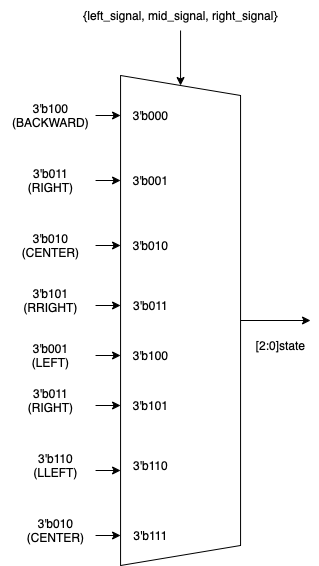

The diagram above was exported from draw.io. Its source (the exported page's mxGraphModel, read from the mxfile embedded in the PNG):
<mxGraphModel dx="946" dy="645" grid="1" gridSize="10" guides="1" tooltips="1" connect="1" arrows="1" fold="1" page="1" pageScale="1" pageWidth="827" pageHeight="1169" math="0" shadow="0">
  <root>
    <mxCell id="0" />
    <mxCell id="1" parent="0" />
    <mxCell id="0cZoDFfdKuwAzjxL4Tr3-37" style="edgeStyle=orthogonalEdgeStyle;rounded=0;orthogonalLoop=1;jettySize=auto;html=1;" edge="1" parent="1" source="0cZoDFfdKuwAzjxL4Tr3-1">
      <mxGeometry relative="1" as="geometry">
        <mxPoint x="390" y="365" as="targetPoint" />
      </mxGeometry>
    </mxCell>
    <mxCell id="0cZoDFfdKuwAzjxL4Tr3-1" value="" style="shape=trapezoid;perimeter=trapezoidPerimeter;whiteSpace=wrap;html=1;fixedSize=1;fillColor=default;direction=south;" vertex="1" parent="1">
      <mxGeometry x="200.06" y="120" width="120" height="490" as="geometry" />
    </mxCell>
    <mxCell id="0cZoDFfdKuwAzjxL4Tr3-2" value="3'b000" style="text;html=1;align=center;verticalAlign=middle;resizable=0;points=[];autosize=1;strokeColor=none;fillColor=none;" vertex="1" parent="1">
      <mxGeometry x="200.06" y="145" width="60" height="30" as="geometry" />
    </mxCell>
    <mxCell id="0cZoDFfdKuwAzjxL4Tr3-3" value="3'b001" style="text;html=1;align=center;verticalAlign=middle;resizable=0;points=[];autosize=1;strokeColor=none;fillColor=none;" vertex="1" parent="1">
      <mxGeometry x="200.06" y="210" width="60" height="30" as="geometry" />
    </mxCell>
    <mxCell id="0cZoDFfdKuwAzjxL4Tr3-4" value="3'b010" style="text;html=1;align=center;verticalAlign=middle;resizable=0;points=[];autosize=1;strokeColor=none;fillColor=none;" vertex="1" parent="1">
      <mxGeometry x="200.06" y="275" width="60" height="30" as="geometry" />
    </mxCell>
    <mxCell id="0cZoDFfdKuwAzjxL4Tr3-5" value="3'b011" style="text;html=1;align=center;verticalAlign=middle;resizable=0;points=[];autosize=1;strokeColor=none;fillColor=none;" vertex="1" parent="1">
      <mxGeometry x="200.06" y="335" width="60" height="30" as="geometry" />
    </mxCell>
    <mxCell id="0cZoDFfdKuwAzjxL4Tr3-6" value="3'b100" style="text;html=1;align=center;verticalAlign=middle;resizable=0;points=[];autosize=1;strokeColor=none;fillColor=none;" vertex="1" parent="1">
      <mxGeometry x="200.06" y="385" width="60" height="30" as="geometry" />
    </mxCell>
    <mxCell id="0cZoDFfdKuwAzjxL4Tr3-7" value="3'b101" style="text;html=1;align=center;verticalAlign=middle;resizable=0;points=[];autosize=1;strokeColor=none;fillColor=none;" vertex="1" parent="1">
      <mxGeometry x="200.06" y="435" width="60" height="30" as="geometry" />
    </mxCell>
    <mxCell id="0cZoDFfdKuwAzjxL4Tr3-8" value="3'b110" style="text;html=1;align=center;verticalAlign=middle;resizable=0;points=[];autosize=1;strokeColor=none;fillColor=none;" vertex="1" parent="1">
      <mxGeometry x="200.06" y="495" width="60" height="30" as="geometry" />
    </mxCell>
    <mxCell id="0cZoDFfdKuwAzjxL4Tr3-9" value="3'b111" style="text;html=1;align=center;verticalAlign=middle;resizable=0;points=[];autosize=1;strokeColor=none;fillColor=none;" vertex="1" parent="1">
      <mxGeometry x="200.06" y="565" width="60" height="30" as="geometry" />
    </mxCell>
    <mxCell id="0cZoDFfdKuwAzjxL4Tr3-10" style="edgeStyle=orthogonalEdgeStyle;rounded=0;orthogonalLoop=1;jettySize=auto;html=1;entryX=0;entryY=0.5;entryDx=0;entryDy=0;entryPerimeter=0;" edge="1" parent="1" target="0cZoDFfdKuwAzjxL4Tr3-2">
      <mxGeometry relative="1" as="geometry">
        <mxPoint x="175.05999999999995" y="160" as="sourcePoint" />
      </mxGeometry>
    </mxCell>
    <mxCell id="0cZoDFfdKuwAzjxL4Tr3-12" style="edgeStyle=orthogonalEdgeStyle;rounded=0;orthogonalLoop=1;jettySize=auto;html=1;" edge="1" parent="1" target="0cZoDFfdKuwAzjxL4Tr3-3">
      <mxGeometry relative="1" as="geometry">
        <mxPoint x="175.05999999999995" y="225" as="sourcePoint" />
      </mxGeometry>
    </mxCell>
    <mxCell id="0cZoDFfdKuwAzjxL4Tr3-14" style="edgeStyle=orthogonalEdgeStyle;rounded=0;orthogonalLoop=1;jettySize=auto;html=1;entryX=0.125;entryY=0.5;entryDx=0;entryDy=0;entryPerimeter=0;" edge="1" parent="1">
      <mxGeometry relative="1" as="geometry">
        <mxPoint x="200.05999999999995" y="579.9999999999998" as="targetPoint" />
        <mxPoint x="175.05999999999995" y="580" as="sourcePoint" />
      </mxGeometry>
    </mxCell>
    <mxCell id="0cZoDFfdKuwAzjxL4Tr3-16" style="edgeStyle=orthogonalEdgeStyle;rounded=0;orthogonalLoop=1;jettySize=auto;html=1;" edge="1" parent="1">
      <mxGeometry relative="1" as="geometry">
        <mxPoint x="200.05999999999995" y="290" as="targetPoint" />
        <mxPoint x="175.05999999999995" y="290" as="sourcePoint" />
      </mxGeometry>
    </mxCell>
    <mxCell id="0cZoDFfdKuwAzjxL4Tr3-18" style="edgeStyle=orthogonalEdgeStyle;rounded=0;orthogonalLoop=1;jettySize=auto;html=1;" edge="1" parent="1">
      <mxGeometry relative="1" as="geometry">
        <mxPoint x="200.05999999999995" y="350" as="targetPoint" />
        <mxPoint x="175.05999999999995" y="350" as="sourcePoint" />
      </mxGeometry>
    </mxCell>
    <mxCell id="0cZoDFfdKuwAzjxL4Tr3-20" style="edgeStyle=orthogonalEdgeStyle;rounded=0;orthogonalLoop=1;jettySize=auto;html=1;" edge="1" parent="1">
      <mxGeometry relative="1" as="geometry">
        <mxPoint x="200.05999999999995" y="400" as="targetPoint" />
        <mxPoint x="175.05999999999995" y="400" as="sourcePoint" />
      </mxGeometry>
    </mxCell>
    <mxCell id="0cZoDFfdKuwAzjxL4Tr3-22" style="edgeStyle=orthogonalEdgeStyle;rounded=0;orthogonalLoop=1;jettySize=auto;html=1;" edge="1" parent="1">
      <mxGeometry relative="1" as="geometry">
        <mxPoint x="200.05999999999995" y="515.0000000000002" as="targetPoint" />
        <mxPoint x="175.05999999999995" y="515" as="sourcePoint" />
      </mxGeometry>
    </mxCell>
    <mxCell id="0cZoDFfdKuwAzjxL4Tr3-24" style="edgeStyle=orthogonalEdgeStyle;rounded=0;orthogonalLoop=1;jettySize=auto;html=1;" edge="1" parent="1">
      <mxGeometry relative="1" as="geometry">
        <mxPoint x="200.05999999999995" y="450" as="targetPoint" />
        <mxPoint x="175.05999999999995" y="450" as="sourcePoint" />
      </mxGeometry>
    </mxCell>
    <mxCell id="0cZoDFfdKuwAzjxL4Tr3-27" style="edgeStyle=orthogonalEdgeStyle;rounded=0;orthogonalLoop=1;jettySize=auto;html=1;entryX=0;entryY=0.5;entryDx=0;entryDy=0;" edge="1" parent="1" source="0cZoDFfdKuwAzjxL4Tr3-26" target="0cZoDFfdKuwAzjxL4Tr3-1">
      <mxGeometry relative="1" as="geometry" />
    </mxCell>
    <mxCell id="0cZoDFfdKuwAzjxL4Tr3-26" value="{left_signal, mid_signal, right_signal}" style="text;html=1;align=center;verticalAlign=middle;resizable=0;points=[];autosize=1;strokeColor=none;fillColor=none;" vertex="1" parent="1">
      <mxGeometry x="150.06" y="45" width="220" height="30" as="geometry" />
    </mxCell>
    <mxCell id="0cZoDFfdKuwAzjxL4Tr3-28" value="3'b100&lt;br&gt;(BACKWARD)" style="text;html=1;align=center;verticalAlign=middle;resizable=0;points=[];autosize=1;strokeColor=none;fillColor=none;" vertex="1" parent="1">
      <mxGeometry x="80.06" y="140" width="100" height="40" as="geometry" />
    </mxCell>
    <mxCell id="0cZoDFfdKuwAzjxL4Tr3-29" value="3'b011&lt;br&gt;(RIGHT)" style="text;html=1;align=center;verticalAlign=middle;resizable=0;points=[];autosize=1;strokeColor=none;fillColor=none;" vertex="1" parent="1">
      <mxGeometry x="95.06" y="205" width="70" height="40" as="geometry" />
    </mxCell>
    <mxCell id="0cZoDFfdKuwAzjxL4Tr3-30" value="3'b010&lt;br&gt;(CENTER)" style="text;html=1;align=center;verticalAlign=middle;resizable=0;points=[];autosize=1;strokeColor=none;fillColor=none;" vertex="1" parent="1">
      <mxGeometry x="90.06" y="270" width="80" height="40" as="geometry" />
    </mxCell>
    <mxCell id="0cZoDFfdKuwAzjxL4Tr3-31" value="3'b101&lt;br&gt;(RRIGHT)" style="text;html=1;align=center;verticalAlign=middle;resizable=0;points=[];autosize=1;strokeColor=none;fillColor=none;" vertex="1" parent="1">
      <mxGeometry x="90.06" y="325" width="80" height="40" as="geometry" />
    </mxCell>
    <mxCell id="0cZoDFfdKuwAzjxL4Tr3-32" value="3'b110&lt;br&gt;(LLEFT)" style="text;html=1;align=center;verticalAlign=middle;resizable=0;points=[];autosize=1;strokeColor=none;fillColor=none;" vertex="1" parent="1">
      <mxGeometry x="100.06" y="490" width="70" height="40" as="geometry" />
    </mxCell>
    <mxCell id="0cZoDFfdKuwAzjxL4Tr3-33" value="3'b001&lt;br&gt;(LEFT)" style="text;html=1;align=center;verticalAlign=middle;resizable=0;points=[];autosize=1;strokeColor=none;fillColor=none;" vertex="1" parent="1">
      <mxGeometry x="100.06" y="380" width="60" height="40" as="geometry" />
    </mxCell>
    <mxCell id="0cZoDFfdKuwAzjxL4Tr3-34" value="3'b011&lt;br&gt;(RIGHT)" style="text;html=1;align=center;verticalAlign=middle;resizable=0;points=[];autosize=1;strokeColor=none;fillColor=none;" vertex="1" parent="1">
      <mxGeometry x="95.06" y="425" width="70" height="40" as="geometry" />
    </mxCell>
    <mxCell id="0cZoDFfdKuwAzjxL4Tr3-35" value="3'b010&lt;br&gt;(CENTER)" style="text;html=1;align=center;verticalAlign=middle;resizable=0;points=[];autosize=1;strokeColor=none;fillColor=none;" vertex="1" parent="1">
      <mxGeometry x="95.06" y="555" width="80" height="40" as="geometry" />
    </mxCell>
    <mxCell id="0cZoDFfdKuwAzjxL4Tr3-38" value="[2:0]state" style="text;html=1;align=center;verticalAlign=middle;resizable=0;points=[];autosize=1;strokeColor=none;fillColor=none;" vertex="1" parent="1">
      <mxGeometry x="325" y="375" width="70" height="30" as="geometry" />
    </mxCell>
  </root>
</mxGraphModel>